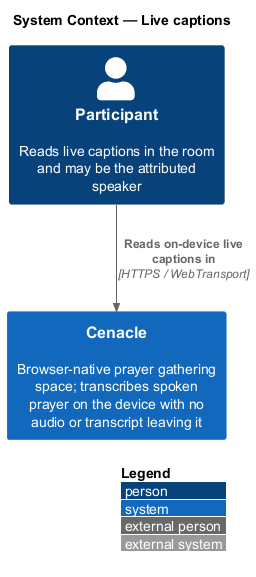

The diagram above was rendered by PlantUML. Its source (embedded in the PNG):
@startuml
!include <C4/C4_Context>
LAYOUT_WITH_LEGEND()
title System Context — Live captions

Person(participant, "Participant", "Reads live captions in the room and may be the attributed speaker")
System(cenacle, "Cenacle", "Browser-native prayer gathering space; transcribes spoken prayer on the device with no audio or transcript leaving it")

Rel(participant, cenacle, "Reads on-device live captions in", "HTTPS / WebTransport")
@enduml